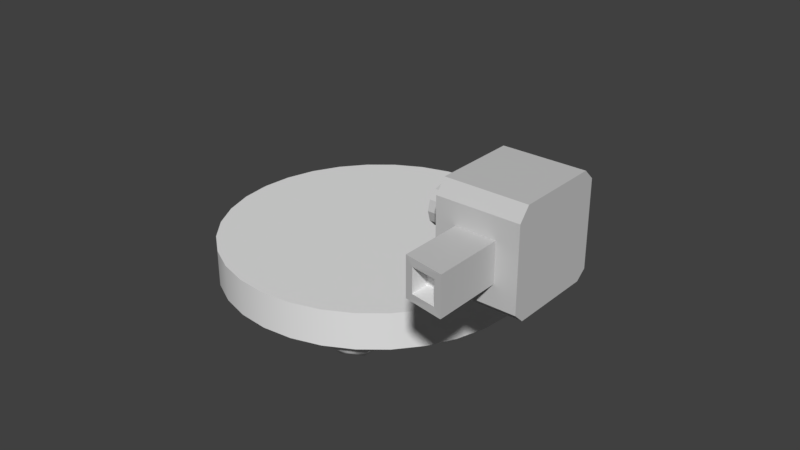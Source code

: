 # Source: Sentinel.blend  (saved by Blender 2.79.0; exported with 4.5.12 LTS)
import bpy
from mathutils import Matrix  # noqa: F401  (used for matrix-valued properties, if any)

bpy.ops.wm.read_factory_settings(use_empty=True)
scene = bpy.context.scene
scene.name = 'Scene'

# ---- collections
col_collection_1 = bpy.data.collections.new('Collection 1'); scene.collection.children.link(col_collection_1)
col_collection_2 = bpy.data.collections.new('Collection 2'); scene.collection.children.link(col_collection_2)
col_collection_2.hide_render = True
col_collection_2.hide_viewport = True
col_collection_3 = bpy.data.collections.new('Collection 3'); scene.collection.children.link(col_collection_3)
col_collection_3.hide_render = True
col_collection_3.hide_viewport = True

# ---- materials (node trees are filled in below, after node groups)
mat_iron = bpy.data.materials.new('Iron')
mat_iron.alpha_threshold = 0.0
mat_iron.use_transparent_shadow = False
mat_iron.diffuse_color = (0.5926, 0.5926, 0.5926, 1.0)
mat_iron.roughness = 0.5
mat_iron.line_color = (0.0, 0.0, 0.0, 1.0)
mat_dark = bpy.data.materials.new('Dark')
mat_dark.alpha_threshold = 0.0
mat_dark.use_transparent_shadow = False
mat_dark.roughness = 0.5

# ---- material node trees

# ---- world
world_world = bpy.data.worlds.new('World'); scene.world = world_world
world_world.color = (0.05088, 0.05088, 0.05088)
world_world.use_sun_shadow = False
world_world.sun_shadow_jitter_overblur = 0.0
world_world.cycles.sampling_method = 'MANUAL'

# ---- meshes
me_cylinder = bpy.data.meshes.new('Cylinder')
me_cylinder.from_pydata([(6.549e-09, 0.8777, -0.05821), (6.549e-09, 0.8777, 0.1493), (0.1712, 0.8608, -0.05821), (0.1712, 0.8608, 0.1493), (0.3359, 0.8109, -0.05821), (0.3359, 0.8109, 0.1493), (0.4876, 0.7298, -0.05821), (0.4876, 0.7298, 0.1493), (0.6206, 0.6206, -0.05821), (0.6206, 0.6206, 0.1493), (0.7298, 0.4876, -0.05821), (0.7298, 0.4876, 0.1493), (0.8109, 0.3359, -0.05821), (0.8109, 0.3359, 0.1493), (0.8608, 0.1712, -0.05821), (0.8608, 0.1712, 0.1493), (0.8777, 1.052e-07, -0.05821), (0.8777, 1.052e-07, 0.1493), (0.8608, -0.1712, -0.05821), (0.8608, -0.1712, 0.1493), (0.8109, -0.3359, -0.05821), (0.8109, -0.3359, 0.1493), (0.7298, -0.4876, -0.05821), (0.7298, -0.4876, 0.1493), (0.6206, -0.6206, -0.05821), (0.6206, -0.6206, 0.1493), (0.4876, -0.7298, -0.05821), (0.4876, -0.7298, 0.1493), (0.3359, -0.8109, -0.05821), (0.3359, -0.8109, 0.1493), (0.1712, -0.8608, -0.05821), (0.1712, -0.8608, 0.1493), (-2.794e-07, -0.8777, -0.05821), (-2.794e-07, -0.8777, 0.1493), (-0.1712, -0.8608, -0.05821), (-0.1712, -0.8608, 0.1493), (-0.3359, -0.8109, -0.05821), (-0.3359, -0.8109, 0.1493), (-0.4876, -0.7298, -0.05821), (-0.4876, -0.7298, 0.1493), (-0.6206, -0.6206, -0.05821), (-0.6206, -0.6206, 0.1493), (-0.7298, -0.4876, -0.05821), (-0.7298, -0.4876, 0.1493), (-0.8109, -0.3359, -0.05821), (-0.8109, -0.3359, 0.1493), (-0.8608, -0.1712, -0.05821), (-0.8608, -0.1712, 0.1493), (-0.8777, 8.865e-07, -0.05821), (-0.8777, 8.865e-07, 0.1493), (-0.8608, 0.1712, -0.05821), (-0.8608, 0.1712, 0.1493), (-0.8109, 0.3359, -0.05821), (-0.8109, 0.3359, 0.1493), (-0.7298, 0.4876, -0.05821), (-0.7298, 0.4876, 0.1493), (-0.6206, 0.6206, -0.05821), (-0.6206, 0.6206, 0.1493), (-0.4876, 0.7298, -0.05821), (-0.4876, 0.7298, 0.1493), (-0.3359, 0.8109, -0.05821), (-0.3359, 0.8109, 0.1493), (-0.1712, 0.8608, -0.05821), (-0.1712, 0.8608, 0.1493)], [], [(0, 1, 3, 2), (2, 3, 5, 4), (4, 5, 7, 6), (6, 7, 9, 8), (8, 9, 11, 10), (10, 11, 13, 12), (12, 13, 15, 14), (14, 15, 17, 16), (16, 17, 19, 18), (18, 19, 21, 20), (20, 21, 23, 22), (22, 23, 25, 24), (24, 25, 27, 26), (26, 27, 29, 28), (28, 29, 31, 30), (30, 31, 33, 32), (32, 33, 35, 34), (34, 35, 37, 36), (36, 37, 39, 38), (38, 39, 41, 40), (40, 41, 43, 42), (42, 43, 45, 44), (44, 45, 47, 46), (46, 47, 49, 48), (48, 49, 51, 50), (50, 51, 53, 52), (52, 53, 55, 54), (54, 55, 57, 56), (56, 57, 59, 58), (58, 59, 61, 60), (3, 1, 63, 61, 59, 57, 55, 53, 51, 49, 47, 45, 43, 41, 39, 37, 35, 33, 31, 29, 27, 25, 23, 21, 19, 17, 15, 13, 11, 9, 7, 5), (60, 61, 63, 62), (62, 63, 1, 0), (0, 2, 4, 6, 8, 10, 12, 14, 16, 18, 20, 22, 24, 26, 28, 30, 32, 34, 36, 38, 40, 42, 44, 46, 48, 50, 52, 54, 56, 58, 60, 62)])
me_cylinder.polygons.foreach_set('use_smooth', [True] * 34)
me_cylinder.use_remesh_preserve_volume = False
me_cylinder.use_remesh_preserve_attributes = False
me_cylinder.use_mirror_vertex_groups = False
me_cylinder.update()
me_icosphere_011 = bpy.data.meshes.new('Icosphere.011')
me_icosphere_011.from_pydata([(-2.98e-07, 2.063e-09, -0.1222), (0.1447, -0.1051, -0.01161), (-0.05528, -0.1701, -0.01161), (-0.1789, 2.063e-09, -0.01161), (-0.05528, 0.1701, -0.01161), (0.1447, 0.1051, -0.01161), (-0.03249, -0.1, -0.0923), (0.08506, -0.0618, -0.0923), (0.05257, -0.1618, -0.02732), (0.1701, 2.063e-09, -0.02732), (0.08506, 0.0618, -0.0923), (-0.1051, 2.063e-09, -0.0923), (-0.1376, -0.1, -0.02732), (-0.03249, 0.1, -0.0923), (-0.1376, 0.1, -0.02732), (0.05257, 0.1618, -0.02732), (0.1902, -0.0618, 0.07783), (0.1902, 0.0618, 0.07783), (-2.98e-07, -0.2, 0.07783), (0.1176, -0.1618, 0.07783), (-0.1902, -0.0618, 0.07783), (-0.1176, -0.1618, 0.07783), (-0.1176, 0.1618, 0.07783), (-0.1902, 0.0618, 0.07783), (0.1176, 0.1618, 0.07783), (-2.98e-07, 0.2, 0.07783)], [], [(0, 7, 6), (1, 7, 9), (0, 6, 11), (0, 11, 13), (0, 13, 10), (1, 9, 16), (2, 8, 18), (3, 12, 20), (4, 14, 22), (5, 15, 24), (1, 16, 19), (2, 18, 21), (3, 20, 23), (4, 22, 25), (5, 24, 17), (24, 15, 25), (15, 4, 25), (22, 14, 23), (14, 3, 23), (20, 12, 21), (12, 2, 21), (18, 8, 19), (8, 1, 19), (16, 9, 17), (9, 5, 17), (10, 15, 5), (10, 13, 15), (13, 4, 15), (13, 14, 4), (13, 11, 14), (11, 3, 14), (11, 12, 3), (11, 6, 12), (6, 2, 12), (9, 10, 5), (9, 7, 10), (7, 0, 10), (6, 8, 2), (6, 7, 8), (7, 1, 8)])
me_icosphere_011.polygons.foreach_set('use_smooth', [True] * 40)
me_icosphere_011.use_remesh_preserve_volume = False
me_icosphere_011.use_remesh_preserve_attributes = False
me_icosphere_011.use_mirror_vertex_groups = False
me_icosphere_011.update()
me_icosphere_010 = bpy.data.meshes.new('Icosphere.010')
me_icosphere_010.from_pydata([(-2.98e-07, 2.063e-09, -0.1222), (0.1447, -0.1051, -0.01161), (-0.05528, -0.1701, -0.01161), (-0.1789, 2.063e-09, -0.01161), (-0.05528, 0.1701, -0.01161), (0.1447, 0.1051, -0.01161), (-0.03249, -0.1, -0.0923), (0.08506, -0.0618, -0.0923), (0.05257, -0.1618, -0.02732), (0.1701, 2.063e-09, -0.02732), (0.08506, 0.0618, -0.0923), (-0.1051, 2.063e-09, -0.0923), (-0.1376, -0.1, -0.02732), (-0.03249, 0.1, -0.0923), (-0.1376, 0.1, -0.02732), (0.05257, 0.1618, -0.02732), (0.1902, -0.0618, 0.07783), (0.1902, 0.0618, 0.07783), (-2.98e-07, -0.2, 0.07783), (0.1176, -0.1618, 0.07783), (-0.1902, -0.0618, 0.07783), (-0.1176, -0.1618, 0.07783), (-0.1176, 0.1618, 0.07783), (-0.1902, 0.0618, 0.07783), (0.1176, 0.1618, 0.07783), (-2.98e-07, 0.2, 0.07783)], [], [(0, 7, 6), (1, 7, 9), (0, 6, 11), (0, 11, 13), (0, 13, 10), (1, 9, 16), (2, 8, 18), (3, 12, 20), (4, 14, 22), (5, 15, 24), (1, 16, 19), (2, 18, 21), (3, 20, 23), (4, 22, 25), (5, 24, 17), (24, 15, 25), (15, 4, 25), (22, 14, 23), (14, 3, 23), (20, 12, 21), (12, 2, 21), (18, 8, 19), (8, 1, 19), (16, 9, 17), (9, 5, 17), (10, 15, 5), (10, 13, 15), (13, 4, 15), (13, 14, 4), (13, 11, 14), (11, 3, 14), (11, 12, 3), (11, 6, 12), (6, 2, 12), (9, 10, 5), (9, 7, 10), (7, 0, 10), (6, 8, 2), (6, 7, 8), (7, 1, 8)])
me_icosphere_010.polygons.foreach_set('use_smooth', [True] * 40)
me_icosphere_010.use_remesh_preserve_volume = False
me_icosphere_010.use_remesh_preserve_attributes = False
me_icosphere_010.use_mirror_vertex_groups = False
me_icosphere_010.update()
me_icosphere_009 = bpy.data.meshes.new('Icosphere.009')
me_icosphere_009.from_pydata([(-2.98e-07, 2.063e-09, -0.1222), (0.1447, -0.1051, -0.01161), (-0.05528, -0.1701, -0.01161), (-0.1789, 2.063e-09, -0.01161), (-0.05528, 0.1701, -0.01161), (0.1447, 0.1051, -0.01161), (-0.03249, -0.1, -0.0923), (0.08506, -0.0618, -0.0923), (0.05257, -0.1618, -0.02732), (0.1701, 2.063e-09, -0.02732), (0.08506, 0.0618, -0.0923), (-0.1051, 2.063e-09, -0.0923), (-0.1376, -0.1, -0.02732), (-0.03249, 0.1, -0.0923), (-0.1376, 0.1, -0.02732), (0.05257, 0.1618, -0.02732), (0.1902, -0.0618, 0.07783), (0.1902, 0.0618, 0.07783), (-2.98e-07, -0.2, 0.07783), (0.1176, -0.1618, 0.07783), (-0.1902, -0.0618, 0.07783), (-0.1176, -0.1618, 0.07783), (-0.1176, 0.1618, 0.07783), (-0.1902, 0.0618, 0.07783), (0.1176, 0.1618, 0.07783), (-2.98e-07, 0.2, 0.07783)], [], [(0, 7, 6), (1, 7, 9), (0, 6, 11), (0, 11, 13), (0, 13, 10), (1, 9, 16), (2, 8, 18), (3, 12, 20), (4, 14, 22), (5, 15, 24), (1, 16, 19), (2, 18, 21), (3, 20, 23), (4, 22, 25), (5, 24, 17), (24, 15, 25), (15, 4, 25), (22, 14, 23), (14, 3, 23), (20, 12, 21), (12, 2, 21), (18, 8, 19), (8, 1, 19), (16, 9, 17), (9, 5, 17), (10, 15, 5), (10, 13, 15), (13, 4, 15), (13, 14, 4), (13, 11, 14), (11, 3, 14), (11, 12, 3), (11, 6, 12), (6, 2, 12), (9, 10, 5), (9, 7, 10), (7, 0, 10), (6, 8, 2), (6, 7, 8), (7, 1, 8)])
me_icosphere_009.polygons.foreach_set('use_smooth', [True] * 40)
me_icosphere_009.use_remesh_preserve_volume = False
me_icosphere_009.use_remesh_preserve_attributes = False
me_icosphere_009.use_mirror_vertex_groups = False
me_icosphere_009.update()
me_icosphere_008 = bpy.data.meshes.new('Icosphere.008')
me_icosphere_008.from_pydata([(-2.98e-07, 2.063e-09, -0.1222), (0.1447, -0.1051, -0.01161), (-0.05528, -0.1701, -0.01161), (-0.1789, 2.063e-09, -0.01161), (-0.05528, 0.1701, -0.01161), (0.1447, 0.1051, -0.01161), (-0.03249, -0.1, -0.0923), (0.08506, -0.0618, -0.0923), (0.05257, -0.1618, -0.02732), (0.1701, 2.063e-09, -0.02732), (0.08506, 0.0618, -0.0923), (-0.1051, 2.063e-09, -0.0923), (-0.1376, -0.1, -0.02732), (-0.03249, 0.1, -0.0923), (-0.1376, 0.1, -0.02732), (0.05257, 0.1618, -0.02732), (0.1902, -0.0618, 0.07783), (0.1902, 0.0618, 0.07783), (-2.98e-07, -0.2, 0.07783), (0.1176, -0.1618, 0.07783), (-0.1902, -0.0618, 0.07783), (-0.1176, -0.1618, 0.07783), (-0.1176, 0.1618, 0.07783), (-0.1902, 0.0618, 0.07783), (0.1176, 0.1618, 0.07783), (-2.98e-07, 0.2, 0.07783)], [], [(0, 7, 6), (1, 7, 9), (0, 6, 11), (0, 11, 13), (0, 13, 10), (1, 9, 16), (2, 8, 18), (3, 12, 20), (4, 14, 22), (5, 15, 24), (1, 16, 19), (2, 18, 21), (3, 20, 23), (4, 22, 25), (5, 24, 17), (24, 15, 25), (15, 4, 25), (22, 14, 23), (14, 3, 23), (20, 12, 21), (12, 2, 21), (18, 8, 19), (8, 1, 19), (16, 9, 17), (9, 5, 17), (10, 15, 5), (10, 13, 15), (13, 4, 15), (13, 14, 4), (13, 11, 14), (11, 3, 14), (11, 12, 3), (11, 6, 12), (6, 2, 12), (9, 10, 5), (9, 7, 10), (7, 0, 10), (6, 8, 2), (6, 7, 8), (7, 1, 8)])
me_icosphere_008.polygons.foreach_set('use_smooth', [True] * 40)
me_icosphere_008.use_remesh_preserve_volume = False
me_icosphere_008.use_remesh_preserve_attributes = False
me_icosphere_008.use_mirror_vertex_groups = False
me_icosphere_008.update()
me_icosphere_007 = bpy.data.meshes.new('Icosphere.007')
me_icosphere_007.from_pydata([(-2.98e-07, 2.063e-09, -0.1222), (0.1447, -0.1051, -0.01161), (-0.05528, -0.1701, -0.01161), (-0.1789, 2.063e-09, -0.01161), (-0.05528, 0.1701, -0.01161), (0.1447, 0.1051, -0.01161), (-0.03249, -0.1, -0.0923), (0.08506, -0.0618, -0.0923), (0.05257, -0.1618, -0.02732), (0.1701, 2.063e-09, -0.02732), (0.08506, 0.0618, -0.0923), (-0.1051, 2.063e-09, -0.0923), (-0.1376, -0.1, -0.02732), (-0.03249, 0.1, -0.0923), (-0.1376, 0.1, -0.02732), (0.05257, 0.1618, -0.02732), (0.1902, -0.0618, 0.07783), (0.1902, 0.0618, 0.07783), (-2.98e-07, -0.2, 0.07783), (0.1176, -0.1618, 0.07783), (-0.1902, -0.0618, 0.07783), (-0.1176, -0.1618, 0.07783), (-0.1176, 0.1618, 0.07783), (-0.1902, 0.0618, 0.07783), (0.1176, 0.1618, 0.07783), (-2.98e-07, 0.2, 0.07783)], [], [(0, 7, 6), (1, 7, 9), (0, 6, 11), (0, 11, 13), (0, 13, 10), (1, 9, 16), (2, 8, 18), (3, 12, 20), (4, 14, 22), (5, 15, 24), (1, 16, 19), (2, 18, 21), (3, 20, 23), (4, 22, 25), (5, 24, 17), (24, 15, 25), (15, 4, 25), (22, 14, 23), (14, 3, 23), (20, 12, 21), (12, 2, 21), (18, 8, 19), (8, 1, 19), (16, 9, 17), (9, 5, 17), (10, 15, 5), (10, 13, 15), (13, 4, 15), (13, 14, 4), (13, 11, 14), (11, 3, 14), (11, 12, 3), (11, 6, 12), (6, 2, 12), (9, 10, 5), (9, 7, 10), (7, 0, 10), (6, 8, 2), (6, 7, 8), (7, 1, 8)])
me_icosphere_007.polygons.foreach_set('use_smooth', [True] * 40)
me_icosphere_007.use_remesh_preserve_volume = False
me_icosphere_007.use_remesh_preserve_attributes = False
me_icosphere_007.use_mirror_vertex_groups = False
me_icosphere_007.update()
me_icosphere_001 = bpy.data.meshes.new('Icosphere.001')
me_icosphere_001.from_pydata([(-2.98e-07, 2.063e-09, -0.1222), (0.1447, -0.1051, -0.01161), (-0.05528, -0.1701, -0.01161), (-0.1789, 2.063e-09, -0.01161), (-0.05528, 0.1701, -0.01161), (0.1447, 0.1051, -0.01161), (-0.03249, -0.1, -0.0923), (0.08506, -0.0618, -0.0923), (0.05257, -0.1618, -0.02732), (0.1701, 2.063e-09, -0.02732), (0.08506, 0.0618, -0.0923), (-0.1051, 2.063e-09, -0.0923), (-0.1376, -0.1, -0.02732), (-0.03249, 0.1, -0.0923), (-0.1376, 0.1, -0.02732), (0.05257, 0.1618, -0.02732), (0.1902, -0.0618, 0.07783), (0.1902, 0.0618, 0.07783), (-2.98e-07, -0.2, 0.07783), (0.1176, -0.1618, 0.07783), (-0.1902, -0.0618, 0.07783), (-0.1176, -0.1618, 0.07783), (-0.1176, 0.1618, 0.07783), (-0.1902, 0.0618, 0.07783), (0.1176, 0.1618, 0.07783), (-2.98e-07, 0.2, 0.07783)], [], [(0, 7, 6), (1, 7, 9), (0, 6, 11), (0, 11, 13), (0, 13, 10), (1, 9, 16), (2, 8, 18), (3, 12, 20), (4, 14, 22), (5, 15, 24), (1, 16, 19), (2, 18, 21), (3, 20, 23), (4, 22, 25), (5, 24, 17), (24, 15, 25), (15, 4, 25), (22, 14, 23), (14, 3, 23), (20, 12, 21), (12, 2, 21), (18, 8, 19), (8, 1, 19), (16, 9, 17), (9, 5, 17), (10, 15, 5), (10, 13, 15), (13, 4, 15), (13, 14, 4), (13, 11, 14), (11, 3, 14), (11, 12, 3), (11, 6, 12), (6, 2, 12), (9, 10, 5), (9, 7, 10), (7, 0, 10), (6, 8, 2), (6, 7, 8), (7, 1, 8)])
me_icosphere_001.polygons.foreach_set('use_smooth', [True] * 40)
me_icosphere_001.use_remesh_preserve_volume = False
me_icosphere_001.use_remesh_preserve_attributes = False
me_icosphere_001.use_mirror_vertex_groups = False
me_icosphere_001.update()
me_cube = bpy.data.meshes.new('Cube')
me_cube.from_pydata([(0.8976, 6.329e-08, -0.8668), (0.8804, -0.1751, -0.8668), (0.8293, -0.3435, -0.8668), (0.7463, -0.4987, -0.8668), (0.6347, -0.6347, -0.8668), (0.4987, -0.7463, -0.8668), (0.3435, -0.8293, -0.8668), (0.1751, -0.8804, -0.8668), (1.682e-07, -0.8976, -0.8668), (-0.1751, -0.8804, -0.8668), (-0.3435, -0.8293, -0.8668), (-0.4987, -0.7463, -0.8668), (-0.6347, -0.6347, -0.8668), (-0.7463, -0.4987, -0.8668), (-0.8293, -0.3435, -0.8668), (-0.8804, -0.1751, -0.8668), (-0.8976, 2.202e-07, -0.8668), (-0.8804, 0.1751, -0.8668), (-0.8293, 0.3435, -0.8668), (-0.7463, 0.4987, -0.8668), (-0.6347, 0.6347, -0.8668), (-0.4987, 0.7463, -0.8668), (-0.3435, 0.8293, -0.8668), (-0.1751, 0.8804, -0.8668), (8.316e-07, 0.8976, -0.8668), (0.1751, 0.8804, -0.8668), (0.3435, 0.8293, -0.8668), (0.4987, 0.7463, -0.8668), (0.6347, 0.6347, -0.8668), (0.7463, 0.4987, -0.8668), (0.8293, 0.3435, -0.8668), (0.8804, 0.1751, -0.8668), (1.682e-07, -0.8976, -1.0), (0.1751, -0.8804, -1.0), (-0.1751, -0.8804, -1.0), (-0.3435, -0.8293, -1.0), (-0.4987, -0.7463, -1.0), (-0.6347, -0.6347, -1.0), (-0.7463, -0.4987, -1.0), (-0.8293, -0.3435, -1.0), (-0.8804, -0.1751, -1.0), (-0.8976, 2.202e-07, -1.0), (-0.8804, 0.1751, -1.0), (-0.8293, 0.3435, -1.0), (-0.7463, 0.4987, -1.0), (-0.4987, 0.7463, -1.0), (-0.3435, 0.8293, -1.0), (-0.6347, 0.6347, -1.0), (0.1751, 0.8804, -1.0), (8.316e-07, 0.8976, -1.0), (-0.1751, 0.8804, -1.0), (0.3435, -0.8293, -1.0), (0.4987, -0.7463, -1.0), (0.4987, 0.7463, -1.0), (0.3435, 0.8293, -1.0), (0.6347, -0.6347, -1.0), (0.6347, 0.6347, -1.0), (0.7463, -0.4987, -1.0), (0.7463, 0.4987, -1.0), (0.8293, -0.3435, -1.0), (0.8804, -0.1751, -1.0), (0.8293, 0.3435, -1.0), (0.8804, 0.1751, -1.0), (0.8976, 6.329e-08, -1.0), (1.0, -0.8032, -1.0), (1.0, 0.8008, -1.0), (-0.7951, 1.0, 0.0), (0.8414, 1.0, 0.0), (0.8414, 1.0, -1.0), (0.816, -1.0, -1.0), (-0.7557, -1.0, -1.0), (-1.0, -0.7942, 0.0), (-1.0, 0.7857, 0.0), (-1.0, -0.7942, -1.0), (-1.0, 0.7857, -1.0), (1.0, -0.8032, 0.0), (1.0, 0.8008, 0.0), (-0.7951, 1.0, -1.0), (0.816, -1.0, 0.0), (-0.7557, -1.0, 0.0), (0.1847, -1.0, -0.6553), (-0.1244, -1.0, -0.6553), (0.1847, -1.0, -0.3447), (-0.1244, -1.0, -0.3447), (-0.2212, 0.2891, 0.0), (0.2536, 0.2891, 0.0), (-0.2806, -0.2314, 0.0), (-0.2806, 0.227, 0.0), (0.2996, -0.234, 0.0), (0.2996, 0.2314, 0.0), (0.2462, -0.2911, 0.0), (-0.2098, -0.2911, 0.0), (0.1847, -0.8165, -0.6553), (-0.1244, -0.8165, -0.6553), (0.1847, -0.8165, -0.3447), (-0.1244, -0.8165, -0.3447), (-0.2212, 0.2891, -0.1198), (0.2536, 0.2891, -0.1198), (-0.2806, -0.2314, -0.1198), (-0.2806, 0.227, -0.1198), (0.2996, -0.234, -0.1198), (0.2996, 0.2314, -0.1198), (0.2462, -0.2911, -0.1198), (-0.2098, -0.2911, -0.1198)], [], [(1, 2, 3, 4, 5, 6, 7, 8, 9, 10, 11, 12, 13, 14, 15, 16, 17, 18, 19, 20, 21, 22, 23, 24, 25, 26, 27, 28, 29, 30, 31, 0), (57, 3, 2, 59), (58, 29, 28, 56), (56, 28, 27, 53), (51, 6, 5, 52), (52, 5, 4, 55), (44, 19, 18, 43), (60, 1, 0, 63), (59, 2, 1, 60), (53, 27, 26, 54), (36, 11, 10, 35), (45, 21, 20, 47), (35, 10, 9, 34), (54, 26, 25, 48), (38, 13, 12, 37), (33, 7, 6, 51), (50, 23, 22, 46), (47, 20, 19, 44), (48, 25, 24, 49), (63, 0, 31, 62), (61, 30, 29, 58), (32, 8, 7, 33), (39, 14, 13, 38), (41, 16, 15, 40), (77, 74, 72, 66), (43, 18, 17, 42), (55, 4, 3, 57), (37, 12, 11, 36), (62, 31, 30, 61), (49, 24, 23, 50), (34, 9, 8, 32), (42, 17, 16, 41), (46, 22, 21, 45), (40, 15, 14, 39), (68, 49, 50, 46, 45, 47, 44, 43, 42, 41, 40, 39, 38, 37, 36, 35, 34, 32, 69, 70, 73, 74, 77), (73, 71, 72, 74), (64, 69, 32, 33, 51, 52, 55, 57, 59, 60, 63, 62, 61, 58, 56, 53, 54, 48, 49, 68, 65), (77, 66, 67, 68), (66, 72, 87, 84), (73, 70, 79, 71), (75, 64, 65, 76), (79, 70, 81, 83), (65, 68, 67, 76), (69, 64, 75, 78), (78, 79, 83, 82), (70, 69, 80, 81), (69, 78, 82, 80), (72, 71, 86, 87), (79, 78, 90, 91), (76, 67, 85, 89), (71, 79, 91, 86), (67, 66, 84, 85), (78, 75, 88, 90), (75, 76, 89, 88), (81, 80, 92, 93), (93, 92, 94, 95), (80, 82, 94, 92), (82, 83, 95, 94), (83, 81, 93, 95), (91, 90, 102, 103), (87, 86, 98, 99), (89, 85, 97, 101), (86, 91, 103, 98), (88, 89, 101, 100), (85, 84, 96, 97), (90, 88, 100, 102), (84, 87, 99, 96), (96, 99, 98, 103, 102, 100, 101, 97)])
me_cube.materials.append(mat_iron)
me_cube.use_remesh_preserve_volume = False
me_cube.use_remesh_preserve_attributes = False
me_cube.use_mirror_vertex_groups = False
me_cube.update()
me_cube_004 = bpy.data.meshes.new('Cube.004')
me_cube_004.from_pydata([(-0.2003, 0.2632, -0.1198), (0.2321, 0.2632, -0.1198), (-0.2544, -0.2108, -0.1198), (-0.2544, 0.2066, -0.1198), (0.274, -0.2132, -0.1198), (0.274, 0.2106, -0.1198), (0.2254, -0.2652, -0.1198), (-0.1898, -0.2652, -0.1198), (-0.2003, 0.2632, 0.12), (0.2321, 0.2632, 0.12), (-0.2544, -0.2108, 0.12), (-0.2544, 0.2066, 0.12), (0.274, -0.2132, 0.12), (0.274, 0.2106, 0.12), (0.2254, -0.2652, 0.12), (-0.1898, -0.2652, 0.12), (-0.2993, 0.3859, 0.12), (0.3336, 0.3859, 0.12), (-0.3785, -0.308, 0.12), (-0.3785, 0.303, 0.12), (0.3949, -0.3115, 0.12), (0.3949, 0.3089, 0.12), (0.3238, -0.3876, 0.12), (-0.2841, -0.3876, 0.12), (-0.2319, 0.3023, 0.1788), (0.2645, 0.3023, 0.1788), (-0.294, -0.2418, 0.1788), (-0.294, 0.2373, 0.1788), (0.3126, -0.2446, 0.1788), (0.3126, 0.2419, 0.1788), (0.2568, -0.3042, 0.1788), (-0.2199, -0.3042, 0.1788), (-0.2993, 0.3859, 0.5355), (-0.3785, -0.308, 0.4269), (-0.294, 0.2373, 0.5515), (0.3238, -0.3876, 0.4145), (-0.3785, 0.303, 0.5225), (0.3126, 0.2419, 0.5522), (-0.2199, -0.3042, 0.4667), (0.3336, 0.3859, 0.5355), (0.3126, -0.2446, 0.4761), (-0.294, -0.2418, 0.4765), (0.3949, 0.3089, 0.5235), (-0.2319, 0.3023, 0.5616), (-0.2841, -0.3876, 0.4145), (0.2645, 0.3023, 0.5616), (0.3949, -0.3115, 0.4264), (0.2568, -0.3042, 0.4667)], [], [(0, 1, 5, 4, 6, 7, 2, 3), (13, 9, 17, 21), (7, 6, 14, 15), (3, 2, 10, 11), (5, 1, 9, 13), (2, 7, 15, 10), (4, 5, 13, 12), (1, 0, 8, 9), (6, 4, 12, 14), (0, 3, 11, 8), (19, 18, 33, 36), (10, 15, 23, 18), (12, 13, 21, 20), (9, 8, 16, 17), (14, 12, 20, 22), (8, 11, 19, 16), (15, 14, 22, 23), (11, 10, 18, 19), (21, 17, 39, 42), (18, 23, 44, 33), (20, 21, 42, 46), (17, 16, 32, 39), (22, 20, 46, 35), (16, 19, 36, 32), (23, 22, 35, 44), (39, 32, 43, 45), (24, 27, 26, 31, 30, 28, 29, 25), (47, 35, 46, 40), (32, 36, 34, 43), (37, 40, 46, 42), (45, 37, 42, 39), (33, 41, 34, 36), (38, 44, 35, 47), (44, 38, 41, 33), (45, 43, 24, 25), (43, 34, 27, 24), (34, 41, 26, 27), (41, 38, 31, 26), (40, 37, 29, 28), (47, 40, 28, 30), (38, 47, 30, 31), (37, 45, 25, 29)])
me_cube_004.polygons.foreach_set('material_index', [0, 0, 0, 0, 0, 0, 0, 0, 0, 0, 0, 0, 0, 0, 0, 0, 0, 0, 0, 0, 0, 0, 0, 0, 0, 0, 1, 0, 0, 0, 0, 0, 0, 0, 1, 1, 1, 1, 1, 1, 1, 1])
me_cube_004.materials.append(mat_iron)
me_cube_004.materials.append(mat_dark)
me_cube_004.use_remesh_preserve_volume = False
me_cube_004.use_remesh_preserve_attributes = False
me_cube_004.use_mirror_vertex_groups = False
me_cube_004.update()
me_cylinder_004 = bpy.data.meshes.new('Cylinder.004')
me_cylinder_004.from_pydata([(-0.1251, 0.1, -2.436e-08), (0.04342, 0.1, 8.454e-09), (-0.1251, 0.0866, -0.05), (0.04342, 0.0866, -0.05), (-0.1251, 0.05, -0.0866), (0.04342, 0.05, -0.0866), (-0.1251, -2.118e-08, -0.1), (0.04342, 1.463e-09, -0.1), (-0.1251, -0.05, -0.0866), (0.04342, -0.05, -0.0866), (-0.1251, -0.0866, -0.05), (0.04342, -0.0866, -0.05), (-0.1251, -0.1, -3.946e-08), (0.04342, -0.1, -6.646e-09), (-0.1251, -0.0866, 0.05), (0.04342, -0.0866, 0.05), (-0.1251, -0.05, 0.0866), (0.04342, -0.05, 0.0866), (-0.1251, -6.33e-08, 0.1), (0.04342, -4.066e-08, 0.1), (-0.1251, 0.05, 0.0866), (0.04342, 0.05, 0.0866), (-0.1251, 0.0866, 0.05), (0.04342, 0.0866, 0.05), (0.0432, 0.2595, 0.1973), (0.0432, 0.2595, -0.2291), (0.0432, -0.2079, 0.2506), (0.0432, 0.2037, 0.2506), (0.0432, -0.2103, -0.2704), (0.0432, 0.2076, -0.2704), (0.0432, -0.2615, -0.2224), (0.0432, -0.2615, 0.187), (0.4507, 0.2595, 0.1973), (0.4507, 0.2595, -0.2291), (0.4507, -0.2079, 0.2506), (0.4507, 0.2037, 0.2506), (0.4507, -0.2103, -0.2704), (0.4507, 0.2076, -0.2704), (0.4507, -0.2615, -0.2224), (0.4507, -0.2615, 0.187), (0.1415, -0.2615, -0.1151), (0.1415, -0.2615, 0.07971), (0.3409, -0.2615, -0.1151), (0.3409, -0.2615, 0.07971), (0.1415, -0.5713, -0.1151), (0.1415, -0.5713, 0.07971), (0.3409, -0.6075, -0.1151), (0.3409, -0.6075, 0.07971), (0.1795, -0.5794, -0.07802), (0.1795, -0.5794, 0.04258), (0.3029, -0.5998, -0.07802), (0.3029, -0.5998, 0.04258), (0.1795, -0.4873, -0.07802), (0.1795, -0.4873, 0.04258), (0.3029, -0.4985, -0.07802), (0.3029, -0.4985, 0.04258)], [], [(0, 1, 3, 2), (2, 3, 5, 4), (4, 5, 7, 6), (6, 7, 9, 8), (8, 9, 11, 10), (10, 11, 13, 12), (12, 13, 15, 14), (14, 15, 17, 16), (16, 17, 19, 18), (18, 19, 21, 20), (3, 1, 23, 21, 19, 17, 15, 13, 11, 9, 7, 5), (20, 21, 23, 22), (22, 23, 1, 0), (31, 30, 40, 41), (38, 36, 37, 33, 32, 35, 34, 39), (27, 26, 34, 35), (29, 25, 33, 37), (26, 31, 39, 34), (28, 29, 37, 36), (25, 24, 32, 33), (30, 28, 36, 38), (24, 27, 35, 32), (40, 42, 46, 44), (39, 31, 41, 43), (38, 39, 43, 42), (30, 38, 42, 40), (47, 45, 49, 51), (41, 40, 44, 45), (43, 41, 45, 47), (42, 43, 47, 46), (48, 50, 54, 52), (46, 47, 51, 50), (44, 46, 50, 48), (45, 44, 48, 49), (53, 52, 54, 55), (49, 48, 52, 53), (51, 49, 53, 55), (50, 51, 55, 54), (24, 25, 29, 28, 30, 31, 26, 27)])
me_cylinder_004.polygons.foreach_set('material_index', [0, 0, 0, 0, 0, 0, 0, 0, 0, 0, 0, 0, 0, 0, 0, 0, 0, 0, 0, 0, 0, 0, 0, 0, 0, 0, 0, 0, 0, 0, 1, 0, 0, 0, 1, 1, 1, 1, 0])
me_cylinder_004.materials.append(mat_iron)
me_cylinder_004.materials.append(mat_dark)
me_cylinder_004.use_remesh_preserve_volume = False
me_cylinder_004.use_remesh_preserve_attributes = False
me_cylinder_004.use_mirror_vertex_groups = False
me_cylinder_004.update()
me_cube_001 = bpy.data.meshes.new('Cube.001')
me_cube_001.from_pydata([(0.1411, -0.05068, -0.1417), (-0.1411, -0.05068, -0.1417), (0.1411, -0.05068, 0.1417), (-0.1411, -0.05068, 0.1417), (0.1411, 0.1647, -0.1417), (-0.1411, 0.1647, -0.1417), (0.1411, 0.1647, 0.1417), (-0.1411, 0.1647, 0.1417), (0.1, -0.046, 1.093e-08), (0.1, -0.3027, -1.093e-08), (0.07071, -0.046, -0.07071), (0.07071, -0.3027, -0.07071), (4.585e-09, -0.046, -0.1), (5.457e-08, -0.3027, -0.1), (-0.07071, -0.046, -0.07071), (-0.07071, -0.3027, -0.07071), (-0.1, -0.046, 1.967e-08), (-0.1, -0.3027, -2.186e-09), (-0.07071, -0.046, 0.07071), (-0.07071, -0.3027, 0.07071), (1.015e-08, -0.046, 0.1), (6.013e-08, -0.3027, 0.1), (0.07071, -0.046, 0.07071), (0.07071, -0.3027, 0.07071), (0.07937, -0.3027, -1.035e-08), (0.05613, -0.3027, -0.05613), (5.547e-08, -0.3027, -0.07937), (-0.05613, -0.3027, -0.05613), (-0.07937, -0.3027, -3.412e-09), (-0.05613, -0.3027, 0.05613), (5.989e-08, -0.3027, 0.07937), (0.05613, -0.3027, 0.05613), (0.07937, -0.3757, -1.035e-08), (0.05613, -0.3757, -0.05613), (6.968e-08, -0.3757, -0.07937), (-0.05613, -0.3757, -0.05613), (-0.07937, -0.3757, -3.412e-09), (-0.05613, -0.3757, 0.05613), (7.41e-08, -0.3757, 0.07937), (0.05613, -0.3757, 0.05613), (0.1192, -0.3757, -1.267e-08), (0.08432, -0.3757, -0.08432), (6.747e-08, -0.3757, -0.1192), (-0.08432, -0.3757, -0.08432), (-0.1192, -0.3757, -2.245e-09), (-0.08432, -0.3757, 0.08432), (7.411e-08, -0.3757, 0.1192), (0.08432, -0.3757, 0.08432), (0.1192, -0.4811, -1.267e-08), (0.08432, -0.4811, -0.08432), (8.8e-08, -0.4811, -0.1192), (-0.08432, -0.4811, -0.08432), (-0.1192, -0.4811, -2.245e-09), (-0.08432, -0.4811, 0.08432), (9.463e-08, -0.4811, 0.1192), (0.08432, -0.4811, 0.08432), (0.06218, -0.4811, -8.035e-09), (0.04397, -0.4811, -0.04397), (9.107e-08, -0.4811, -0.06218), (-0.04397, -0.4811, -0.04397), (-0.06218, -0.4811, -2.599e-09), (-0.04397, -0.4811, 0.04397), (9.453e-08, -0.4811, 0.06218), (0.04397, -0.4811, 0.04397), (0.06218, -0.07537, 1.112e-07), (0.04397, -0.07537, -0.04397), (1.207e-08, -0.07537, -0.06218), (-0.04397, -0.07537, -0.04397), (-0.06218, -0.07537, 1.166e-07), (-0.04397, -0.07537, 0.04397), (1.553e-08, -0.07537, 0.06218), (0.04397, -0.07537, 0.04397)], [], [(0, 2, 3, 1), (4, 5, 7, 6), (2, 6, 7, 3), (3, 7, 5, 1), (1, 5, 4, 0), (0, 4, 6, 2), (8, 9, 11, 10), (10, 11, 13, 12), (12, 13, 15, 14), (14, 15, 17, 16), (16, 17, 19, 18), (18, 19, 21, 20), (9, 23, 31, 24), (20, 21, 23, 22), (22, 23, 9, 8), (8, 10, 12, 14, 16, 18, 20, 22), (31, 30, 38, 39), (11, 9, 24, 25), (15, 13, 26, 27), (21, 19, 29, 30), (17, 15, 27, 28), (23, 21, 30, 31), (13, 11, 25, 26), (19, 17, 28, 29), (38, 37, 45, 46), (29, 28, 36, 37), (27, 26, 34, 35), (25, 24, 32, 33), (24, 31, 39, 32), (30, 29, 37, 38), (28, 27, 35, 36), (26, 25, 33, 34), (41, 40, 48, 49), (36, 35, 43, 44), (34, 33, 41, 42), (39, 38, 46, 47), (37, 36, 44, 45), (35, 34, 42, 43), (33, 32, 40, 41), (32, 39, 47, 40), (55, 54, 62, 63), (40, 47, 55, 48), (46, 45, 53, 54), (44, 43, 51, 52), (42, 41, 49, 50), (47, 46, 54, 55), (45, 44, 52, 53), (43, 42, 50, 51), (58, 57, 65, 66), (53, 52, 60, 61), (51, 50, 58, 59), (49, 48, 56, 57), (48, 55, 63, 56), (54, 53, 61, 62), (52, 51, 59, 60), (50, 49, 57, 58), (65, 64, 71, 70, 69, 68, 67, 66), (63, 62, 70, 71), (61, 60, 68, 69), (59, 58, 66, 67), (57, 56, 64, 65), (56, 63, 71, 64), (62, 61, 69, 70), (60, 59, 67, 68)])
me_cube_001.polygons.foreach_set('material_index', [0, 0, 0, 0, 0, 0, 0, 0, 0, 0, 0, 0, 0, 0, 0, 0, 0, 0, 0, 0, 0, 0, 0, 0, 0, 0, 0, 0, 0, 0, 0, 0, 0, 0, 0, 0, 0, 0, 0, 0, 0, 0, 0, 0, 0, 0, 0, 0, 1, 0, 0, 0, 0, 0, 0, 0, 1, 1, 1, 1, 1, 1, 1, 1])
me_cube_001.materials.append(mat_iron)
me_cube_001.materials.append(mat_dark)
me_cube_001.use_remesh_preserve_volume = False
me_cube_001.use_remesh_preserve_attributes = False
me_cube_001.use_mirror_vertex_groups = False
me_cube_001.update()
me_cube_002 = bpy.data.meshes.new('Cube.002')
me_cube_002.from_pydata([(-0.1973, 0.2595, -0.08985), (0.2291, 0.2595, -0.08985), (-0.2506, -0.2079, -0.08985), (-0.2506, 0.2037, -0.08985), (0.2704, -0.2103, -0.08985), (0.2704, 0.2076, -0.08985), (0.2224, -0.2615, -0.08985), (-0.187, -0.2615, -0.08985), (-0.1973, 0.2595, 0.4189), (0.2291, 0.2595, 0.4189), (-0.2506, -0.2079, 0.4189), (-0.2506, 0.2037, 0.4189), (0.2704, -0.2103, 0.4189), (0.2704, 0.2076, 0.4189), (0.2224, -0.2615, 0.4189), (-0.187, -0.2615, 0.4189), (0.1151, -0.2615, 0.1098), (-0.07971, -0.2615, 0.1098), (0.1151, -0.2615, 0.3091), (-0.07971, -0.2615, 0.3091), (0.1151, -0.5713, 0.1098), (-0.07971, -0.5713, 0.1098), (0.1151, -0.6075, 0.3091), (-0.07971, -0.6075, 0.3091), (0.07802, -0.5794, 0.1478), (-0.04258, -0.5794, 0.1478), (0.07802, -0.5998, 0.2712), (-0.04258, -0.5998, 0.2712), (0.07802, -0.4873, 0.1478), (-0.04258, -0.4873, 0.1478), (0.07802, -0.4985, 0.2712), (-0.04258, -0.4985, 0.2712)], [], [(7, 6, 16, 17), (14, 12, 13, 9, 8, 11, 10, 15), (3, 2, 10, 11), (5, 1, 9, 13), (2, 7, 15, 10), (4, 5, 13, 12), (1, 0, 8, 9), (6, 4, 12, 14), (0, 3, 11, 8), (16, 18, 22, 20), (15, 7, 17, 19), (14, 15, 19, 18), (6, 14, 18, 16), (23, 21, 25, 27), (17, 16, 20, 21), (19, 17, 21, 23), (18, 19, 23, 22), (24, 26, 30, 28), (22, 23, 27, 26), (20, 22, 26, 24), (21, 20, 24, 25), (29, 28, 30, 31), (25, 24, 28, 29), (27, 25, 29, 31), (26, 27, 31, 30)])
me_cube_002.polygons.foreach_set('material_index', [0, 0, 0, 0, 0, 0, 0, 0, 0, 0, 0, 0, 0, 0, 0, 0, 0, 1, 0, 0, 0, 1, 1, 1, 1])
me_cube_002.materials.append(mat_iron)
me_cube_002.materials.append(mat_dark)
me_cube_002.use_remesh_preserve_volume = False
me_cube_002.use_remesh_preserve_attributes = False
me_cube_002.use_mirror_vertex_groups = False
me_cube_002.update()
me_cylinder_003 = bpy.data.meshes.new('Cylinder.003')
me_cylinder_003.from_pydata([(0.0, 0.1, -0.1251), (0.0, 0.1, 0.04342), (0.05, 0.0866, -0.1251), (0.05, 0.0866, 0.04342), (0.0866, 0.05, -0.1251), (0.0866, 0.05, 0.04342), (0.1, -4.371e-09, -0.1251), (0.1, -4.371e-09, 0.04342), (0.0866, -0.05, -0.1251), (0.0866, -0.05, 0.04342), (0.05, -0.0866, -0.1251), (0.05, -0.0866, 0.04342), (1.51e-08, -0.1, -0.1251), (1.51e-08, -0.1, 0.04342), (-0.05, -0.0866, -0.1251), (-0.05, -0.0866, 0.04342), (-0.0866, -0.05, -0.1251), (-0.0866, -0.05, 0.04342), (-0.1, -4.649e-08, -0.1251), (-0.1, -4.649e-08, 0.04342), (-0.0866, 0.05, -0.1251), (-0.0866, 0.05, 0.04342), (-0.05, 0.0866, -0.1251), (-0.05, 0.0866, 0.04342), (-0.1973, 0.2595, 0.0432), (0.2291, 0.2595, 0.0432), (-0.2506, -0.2079, 0.0432), (-0.2506, 0.2037, 0.0432), (0.2704, -0.2103, 0.0432), (0.2704, 0.2076, 0.0432), (0.2224, -0.2615, 0.0432), (-0.187, -0.2615, 0.0432), (-0.1973, 0.2595, 0.4507), (0.2291, 0.2595, 0.4507), (-0.2506, -0.2079, 0.4507), (-0.2506, 0.2037, 0.4507), (0.2704, -0.2103, 0.4507), (0.2704, 0.2076, 0.4507), (0.2224, -0.2615, 0.4507), (-0.187, -0.2615, 0.4507), (0.1151, -0.2615, 0.1415), (-0.07971, -0.2615, 0.1415), (0.1151, -0.2615, 0.3409), (-0.07971, -0.2615, 0.3409), (0.1151, -0.5713, 0.1415), (-0.07971, -0.5713, 0.1415), (0.1151, -0.6075, 0.3409), (-0.07971, -0.6075, 0.3409), (0.07802, -0.5794, 0.1795), (-0.04258, -0.5794, 0.1795), (0.07802, -0.5998, 0.3029), (-0.04258, -0.5998, 0.3029), (0.07802, -0.4873, 0.1795), (-0.04258, -0.4873, 0.1795), (0.07802, -0.4985, 0.3029), (-0.04258, -0.4985, 0.3029)], [], [(0, 1, 3, 2), (2, 3, 5, 4), (4, 5, 7, 6), (6, 7, 9, 8), (8, 9, 11, 10), (10, 11, 13, 12), (12, 13, 15, 14), (14, 15, 17, 16), (16, 17, 19, 18), (18, 19, 21, 20), (3, 1, 23, 21, 19, 17, 15, 13, 11, 9, 7, 5), (20, 21, 23, 22), (22, 23, 1, 0), (0, 2, 4, 6, 8, 10, 12, 14, 16, 18, 20, 22), (31, 30, 40, 41), (38, 36, 37, 33, 32, 35, 34, 39), (27, 26, 34, 35), (29, 25, 33, 37), (26, 31, 39, 34), (28, 29, 37, 36), (25, 24, 32, 33), (30, 28, 36, 38), (24, 27, 35, 32), (40, 42, 46, 44), (39, 31, 41, 43), (38, 39, 43, 42), (30, 38, 42, 40), (47, 45, 49, 51), (41, 40, 44, 45), (43, 41, 45, 47), (42, 43, 47, 46), (48, 50, 54, 52), (46, 47, 51, 50), (44, 46, 50, 48), (45, 44, 48, 49), (53, 52, 54, 55), (49, 48, 52, 53), (51, 49, 53, 55), (50, 51, 55, 54), (24, 25, 29, 28, 30, 31, 26, 27)])
me_cylinder_003.polygons.foreach_set('material_index', [0, 0, 0, 0, 0, 0, 0, 0, 0, 0, 0, 0, 0, 0, 0, 0, 0, 0, 0, 0, 0, 0, 0, 0, 0, 0, 0, 0, 0, 0, 0, 1, 0, 0, 0, 1, 1, 1, 1, 0])
me_cylinder_003.materials.append(mat_iron)
me_cylinder_003.materials.append(mat_dark)
me_cylinder_003.use_remesh_preserve_volume = False
me_cylinder_003.use_remesh_preserve_attributes = False
me_cylinder_003.use_mirror_vertex_groups = False
me_cylinder_003.update()

# ---- objects
ob_axle = bpy.data.objects.new('Axle', me_cylinder)
ob_wheel_6 = bpy.data.objects.new('Wheel 6', me_icosphere_011)
ob_wheel_5 = bpy.data.objects.new('Wheel 5', me_icosphere_010)
ob_wheel_4 = bpy.data.objects.new('Wheel 4', me_icosphere_009)
ob_wheel_3 = bpy.data.objects.new('Wheel 3', me_icosphere_008)
ob_wheel_2 = bpy.data.objects.new('Wheel 2', me_icosphere_007)
ob_wheel_1 = bpy.data.objects.new('Wheel 1', me_icosphere_001)
ob_trunk = bpy.data.objects.new('Trunk', me_cube)
ob_mortar = bpy.data.objects.new('Mortar', me_cube_004)
ob_side_mounted_camera = bpy.data.objects.new('Side Mounted Camera', me_cylinder_004)
ob_cannon = bpy.data.objects.new('Cannon', me_cube_001)
ob_camera = bpy.data.objects.new('Camera', me_cube_002)
ob_mounted_camera = bpy.data.objects.new('Mounted Camera', me_cylinder_003)

# ---- transforms, parenting, visibility, modifiers, constraints
ob_axle.location = (0.0, 0.0, 0.2607)
ob_axle.lineart.crease_threshold = 0.0
_m = ob_axle.modifiers.new('EdgeSplit', 'EDGE_SPLIT')
ob_wheel_6.parent = ob_axle
ob_wheel_6.matrix_parent_inverse = Matrix(((1.0, 0.0, 0.0, 0.0), (0.0, 1.0, 0.0, 0.0), (0.0, 0.0, 1.0, -0.2607), (0.0, 0.0, 0.0, 1.0)))
ob_wheel_6.location = (0.303, -0.5249, 0.1367)
ob_wheel_6.rotation_euler = (0.0, 0.0, 5.236)
ob_wheel_6.lineart.crease_threshold = 0.0
ob_wheel_5.parent = ob_axle
ob_wheel_5.matrix_parent_inverse = Matrix(((1.0, 0.0, 0.0, 0.0), (0.0, 1.0, 0.0, 0.0), (0.0, 0.0, 1.0, -0.2607), (0.0, 0.0, 0.0, 1.0)))
ob_wheel_5.location = (-0.303, -0.5249, 0.1367)
ob_wheel_5.rotation_euler = (0.0, 0.0, 4.189)
ob_wheel_5.lineart.crease_threshold = 0.0
ob_wheel_4.parent = ob_axle
ob_wheel_4.matrix_parent_inverse = Matrix(((1.0, 0.0, 0.0, 0.0), (0.0, 1.0, 0.0, 0.0), (0.0, 0.0, 1.0, -0.2607), (0.0, 0.0, 0.0, 1.0)))
ob_wheel_4.location = (-0.6061, -2.009e-07, 0.1367)
ob_wheel_4.rotation_euler = (0.0, -0.0, 3.142)
ob_wheel_4.lineart.crease_threshold = 0.0
ob_wheel_3.parent = ob_axle
ob_wheel_3.matrix_parent_inverse = Matrix(((1.0, 0.0, 0.0, 0.0), (0.0, 1.0, 0.0, 0.0), (0.0, 0.0, 1.0, -0.2607), (0.0, 0.0, 0.0, 1.0)))
ob_wheel_3.location = (-0.303, 0.5249, 0.1367)
ob_wheel_3.rotation_euler = (0.0, -0.0, 2.094)
ob_wheel_3.lineart.crease_threshold = 0.0
ob_wheel_2.parent = ob_axle
ob_wheel_2.matrix_parent_inverse = Matrix(((1.0, 0.0, 0.0, 0.0), (0.0, 1.0, 0.0, 0.0), (0.0, 0.0, 1.0, -0.2607), (0.0, 0.0, 0.0, 1.0)))
ob_wheel_2.location = (0.303, 0.5249, 0.1367)
ob_wheel_2.rotation_euler = (0.0, -0.0, 1.047)
ob_wheel_2.lineart.crease_threshold = 0.0
ob_wheel_1.parent = ob_axle
ob_wheel_1.matrix_parent_inverse = Matrix(((1.0, 0.0, 0.0, 0.0), (0.0, 1.0, 0.0, 0.0), (0.0, 0.0, 1.0, -0.2607), (0.0, 0.0, 0.0, 1.0)))
ob_wheel_1.location = (0.6061, 3.439e-09, 0.1367)
ob_wheel_1.lineart.crease_threshold = 0.0
ob_trunk.parent = ob_axle
ob_trunk.matrix_parent_inverse = Matrix(((1.0, 0.0, 0.0, 0.0), (0.0, 1.0, 0.0, 0.0), (0.0, 0.0, 1.0, -0.2607), (0.0, 0.0, 0.0, 1.0)))
ob_trunk.location = (0.0, 0.0, 1.28)
ob_trunk.lock_rotations_4d = False
ob_trunk.empty_display_type = 'ARROWS'
ob_trunk.hide_render = True
ob_trunk.lineart.crease_threshold = 0.0
ob_mortar.parent = ob_trunk
ob_mortar.matrix_parent_inverse = Matrix(((1.0, 0.0, 0.0, -0.0), (0.0, 1.0, 0.0, -0.0), (0.0, 0.0, 1.0, -1.28), (0.0, 0.0, 0.0, 1.0)))
ob_mortar.location = (0.0, 0.0, 1.28)
ob_mortar.lock_rotations_4d = False
ob_mortar.empty_display_type = 'ARROWS'
ob_mortar.hide_render = True
ob_mortar.lineart.crease_threshold = 0.0
ob_side_mounted_camera.parent = ob_trunk
ob_side_mounted_camera.matrix_parent_inverse = Matrix(((1.0, 0.0, 0.0, -0.0), (0.0, 1.0, 0.0, -0.0), (0.0, 0.0, 1.0, -1.28), (0.0, 0.0, 0.0, 1.0)))
ob_side_mounted_camera.location = (1.055, -0.6351, 1.099)
ob_side_mounted_camera.lineart.crease_threshold = 0.0
ob_cannon.parent = ob_trunk
ob_cannon.matrix_parent_inverse = Matrix(((1.0, 0.0, 0.0, -0.0), (0.0, 1.0, 0.0, -0.0), (0.0, 0.0, 1.0, -1.28), (0.0, 0.0, 0.0, 1.0)))
ob_cannon.location = (0.03018, -1.0, 0.7797)
ob_cannon.lock_rotations_4d = False
ob_cannon.empty_display_type = 'ARROWS'
ob_cannon.hide_render = True
ob_cannon.lineart.crease_threshold = 0.0
ob_camera.parent = ob_trunk
ob_camera.matrix_parent_inverse = Matrix(((1.0, 0.0, 0.0, -0.0), (0.0, 1.0, 0.0, -0.0), (0.0, 0.0, 1.0, -1.28), (0.0, 0.0, 0.0, 1.0)))
ob_camera.location = (0.0, 0.0, 1.28)
ob_camera.lock_rotations_4d = False
ob_camera.empty_display_type = 'ARROWS'
ob_camera.hide_render = True
ob_camera.lineart.crease_threshold = 0.0
ob_mounted_camera.parent = ob_trunk
ob_mounted_camera.matrix_parent_inverse = Matrix(((1.0, 0.0, 0.0, -0.0), (0.0, 1.0, 0.0, -0.0), (0.0, 0.0, 1.0, -1.28), (0.0, 0.0, 0.0, 1.0)))
ob_mounted_camera.location = (0.0, 0.0, 1.28)
ob_mounted_camera.lineart.crease_threshold = 0.0

# ---- collection membership
col_collection_1.objects.link(ob_axle)
col_collection_1.objects.link(ob_wheel_6)
col_collection_1.objects.link(ob_wheel_5)
col_collection_1.objects.link(ob_wheel_4)
col_collection_1.objects.link(ob_wheel_3)
col_collection_1.objects.link(ob_wheel_2)
col_collection_1.objects.link(ob_wheel_1)
col_collection_1.objects.link(ob_trunk)
col_collection_1.objects.link(ob_mortar)
col_collection_1.objects.link(ob_side_mounted_camera)
col_collection_1.objects.link(ob_cannon)
col_collection_2.objects.link(ob_camera)
col_collection_3.objects.link(ob_mounted_camera)

# ---- scene / render settings (as saved in the file)
scene.frame_start = 1; scene.frame_end = 250; scene.frame_set(1)
scene.render.engine = 'BLENDER_EEVEE_NEXT'
scene.render.resolution_percentage = 50
scene.render.dither_intensity = 0.0
scene.cycles.use_denoising = False
scene.cycles.samples = 128
scene.cycles.sampling_pattern = 'TABULATED_SOBOL'
scene.cycles.use_adaptive_sampling = False
scene.cycles.use_light_tree = False
scene.cycles.blur_glossy = 0.0
scene.cycles.sample_clamp_indirect = 0.0
scene.view_settings.view_transform = 'Standard'
bpy.context.view_layer.update()

# ---- added for rendering (the .blend has no active camera and no usable light): camera, sun
cam_auto = bpy.data.cameras.new('AutoCamera')
cam_auto.lens = 50.0
cam_auto.sensor_width = 36.0
cam_auto.clip_end = 1000.0
ob_auto_camera = bpy.data.objects.new('AutoCamera', cam_auto)
scene.collection.objects.link(ob_auto_camera)
ob_auto_camera.location = (3.56534, -4.08431, 3.21367)
ob_auto_camera.rotation_euler = (1.09748, -7.21219e-08, 0.694738)
scene.camera = ob_auto_camera
light_auto_sun = bpy.data.lights.new('AutoSun', 'SUN')
light_auto_sun.energy = 3.0
light_auto_sun.angle = 0.0523599
ob_auto_sun = bpy.data.objects.new('AutoSun', light_auto_sun)
scene.collection.objects.link(ob_auto_sun)
ob_auto_sun.rotation_euler = (0.872665, 0.174533, 0.523599)
bpy.context.view_layer.update()
